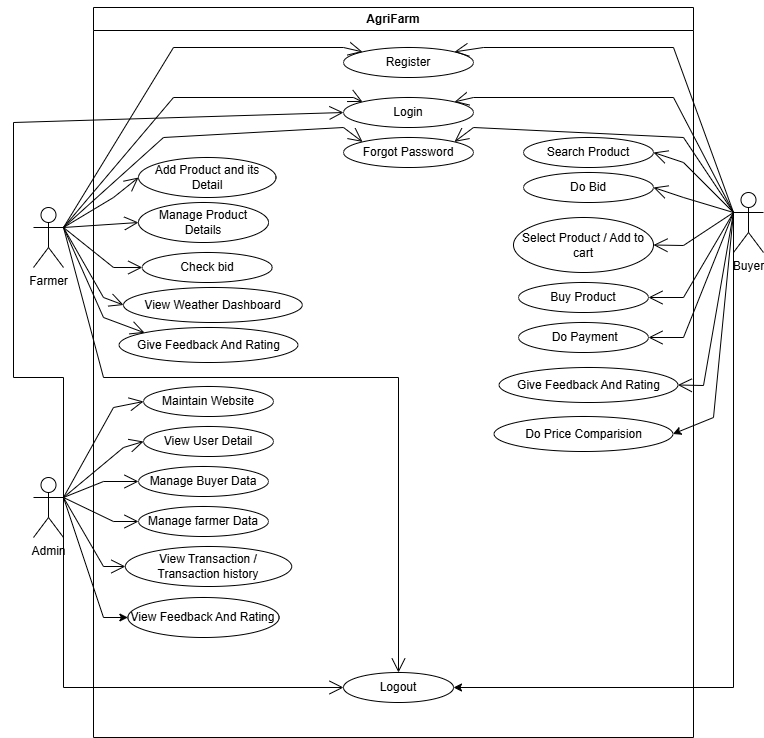

The diagram above was exported from draw.io. Its source (the exported page's mxGraphModel, read from the mxfile embedded in the PNG):
<mxGraphModel dx="946" dy="572" grid="1" gridSize="10" guides="1" tooltips="1" connect="1" arrows="1" fold="1" page="1" pageScale="1" pageWidth="850" pageHeight="1100" math="0" shadow="0">
  <root>
    <mxCell id="0" />
    <mxCell id="1" parent="0" />
    <mxCell id="u3kr1QrpTuUT-geScLvv-1" parent="1" style="swimlane;whiteSpace=wrap;html=1;" value="&lt;p style=&quot;white-space-collapse: preserve;&quot; dir=&quot;auto&quot;&gt;AgriFarm&lt;/p&gt;" vertex="1">
      <mxGeometry height="730" width="600" x="120" y="110" as="geometry" />
    </mxCell>
    <mxCell id="u3kr1QrpTuUT-geScLvv-4" parent="u3kr1QrpTuUT-geScLvv-1" style="ellipse;whiteSpace=wrap;html=1;" value="Register" vertex="1">
      <mxGeometry height="30" width="130" x="250" y="40" as="geometry" />
    </mxCell>
    <mxCell id="u3kr1QrpTuUT-geScLvv-5" parent="u3kr1QrpTuUT-geScLvv-1" style="ellipse;whiteSpace=wrap;html=1;" value="Login" vertex="1">
      <mxGeometry height="30" width="130" x="250" y="90" as="geometry" />
    </mxCell>
    <mxCell id="u3kr1QrpTuUT-geScLvv-6" parent="u3kr1QrpTuUT-geScLvv-1" style="ellipse;whiteSpace=wrap;html=1;" value="Add Product and its Detail" vertex="1">
      <mxGeometry height="40" width="137.5" x="45" y="150" as="geometry" />
    </mxCell>
    <mxCell id="u3kr1QrpTuUT-geScLvv-7" parent="u3kr1QrpTuUT-geScLvv-1" style="ellipse;whiteSpace=wrap;html=1;" value="Check bid" vertex="1">
      <mxGeometry height="30" width="130" x="48.75" y="245" as="geometry" />
    </mxCell>
    <mxCell id="u3kr1QrpTuUT-geScLvv-8" parent="u3kr1QrpTuUT-geScLvv-1" style="ellipse;whiteSpace=wrap;html=1;" value="&lt;p style=&quot;white-space-collapse: preserve;&quot; dir=&quot;auto&quot;&gt;View Weather Dashboard&lt;/p&gt;" vertex="1">
      <mxGeometry height="35" width="178.75" x="30" y="280" as="geometry" />
    </mxCell>
    <mxCell id="u3kr1QrpTuUT-geScLvv-25" parent="u3kr1QrpTuUT-geScLvv-1" style="ellipse;whiteSpace=wrap;html=1;" value="Search Product" vertex="1">
      <mxGeometry height="30" width="130" x="430" y="130" as="geometry" />
    </mxCell>
    <mxCell id="u3kr1QrpTuUT-geScLvv-27" parent="u3kr1QrpTuUT-geScLvv-1" style="ellipse;whiteSpace=wrap;html=1;" value="Do Bid" vertex="1">
      <mxGeometry height="30" width="130" x="430" y="165" as="geometry" />
    </mxCell>
    <mxCell id="u3kr1QrpTuUT-geScLvv-28" parent="u3kr1QrpTuUT-geScLvv-1" style="ellipse;whiteSpace=wrap;html=1;" value="Select Product / Add to cart" vertex="1">
      <mxGeometry height="55" width="140" x="420" y="210" as="geometry" />
    </mxCell>
    <mxCell id="u3kr1QrpTuUT-geScLvv-36" parent="u3kr1QrpTuUT-geScLvv-1" style="ellipse;whiteSpace=wrap;html=1;" value="Maintain Website" vertex="1">
      <mxGeometry height="30" width="130" x="50" y="379" as="geometry" />
    </mxCell>
    <mxCell id="u3kr1QrpTuUT-geScLvv-39" parent="u3kr1QrpTuUT-geScLvv-1" style="ellipse;whiteSpace=wrap;html=1;" value="Forgot Password" vertex="1">
      <mxGeometry height="30" width="130" x="250" y="130" as="geometry" />
    </mxCell>
    <mxCell id="u3kr1QrpTuUT-geScLvv-42" parent="u3kr1QrpTuUT-geScLvv-1" style="ellipse;whiteSpace=wrap;html=1;" value="View User Detail" vertex="1">
      <mxGeometry height="30" width="130" x="50" y="419" as="geometry" />
    </mxCell>
    <mxCell id="u3kr1QrpTuUT-geScLvv-46" parent="u3kr1QrpTuUT-geScLvv-1" style="ellipse;whiteSpace=wrap;html=1;" value="Logout" vertex="1">
      <mxGeometry height="30" width="110" x="250" y="665" as="geometry" />
    </mxCell>
    <mxCell id="zfpCZIUMmYNEiSBXj2x_-1" parent="u3kr1QrpTuUT-geScLvv-1" style="ellipse;whiteSpace=wrap;html=1;" value="&amp;nbsp;Do Payment" vertex="1">
      <mxGeometry height="30" width="130" x="425" y="315" as="geometry" />
    </mxCell>
    <mxCell id="zfpCZIUMmYNEiSBXj2x_-3" parent="u3kr1QrpTuUT-geScLvv-1" style="ellipse;whiteSpace=wrap;html=1;" value="Manage Buyer Data" vertex="1">
      <mxGeometry height="30" width="130" x="45" y="459" as="geometry" />
    </mxCell>
    <mxCell id="zfpCZIUMmYNEiSBXj2x_-7" parent="u3kr1QrpTuUT-geScLvv-1" style="ellipse;whiteSpace=wrap;html=1;" value="Manage Product Details" vertex="1">
      <mxGeometry height="40" width="130" x="45" y="195" as="geometry" />
    </mxCell>
    <mxCell id="zfpCZIUMmYNEiSBXj2x_-27" parent="u3kr1QrpTuUT-geScLvv-1" style="ellipse;whiteSpace=wrap;html=1;" value="Buy Product" vertex="1">
      <mxGeometry height="30" width="130" x="425" y="275" as="geometry" />
    </mxCell>
    <mxCell id="hXhwFBrCfDJQBNXyUs57-1" parent="u3kr1QrpTuUT-geScLvv-1" style="ellipse;whiteSpace=wrap;html=1;" value="Manage farmer Data" vertex="1">
      <mxGeometry height="30" width="130" x="45" y="499" as="geometry" />
    </mxCell>
    <mxCell id="hXhwFBrCfDJQBNXyUs57-2" parent="u3kr1QrpTuUT-geScLvv-1" style="ellipse;whiteSpace=wrap;html=1;" value="View Transaction /&lt;div&gt;Transaction history&lt;/div&gt;" vertex="1">
      <mxGeometry height="40" width="166.25" x="31.88" y="539" as="geometry" />
    </mxCell>
    <mxCell id="fQKGUUd6_e0Xtv2Vqy17-2" parent="u3kr1QrpTuUT-geScLvv-1" style="ellipse;whiteSpace=wrap;html=1;" value="&lt;p style=&quot;white-space-collapse: preserve;&quot; dir=&quot;auto&quot;&gt;Give Feedback And Rating&lt;/p&gt;" vertex="1">
      <mxGeometry height="35" width="178.75" x="25.629999999999995" y="320" as="geometry" />
    </mxCell>
    <mxCell id="fQKGUUd6_e0Xtv2Vqy17-4" parent="u3kr1QrpTuUT-geScLvv-1" style="ellipse;whiteSpace=wrap;html=1;" value="View Feedback And Rating" vertex="1">
      <mxGeometry height="40" width="151.25" x="34.37" y="590" as="geometry" />
    </mxCell>
    <mxCell id="fQKGUUd6_e0Xtv2Vqy17-6" parent="u3kr1QrpTuUT-geScLvv-1" style="ellipse;whiteSpace=wrap;html=1;" value="&lt;p style=&quot;white-space-collapse: preserve;&quot; dir=&quot;auto&quot;&gt;Give Feedback And Rating&lt;/p&gt;" vertex="1">
      <mxGeometry height="35" width="178.75" x="405.63" y="360" as="geometry" />
    </mxCell>
    <mxCell id="NvACgxBgPCaYeuY3gld5-1" parent="u3kr1QrpTuUT-geScLvv-1" style="ellipse;whiteSpace=wrap;html=1;" value="&lt;p style=&quot;white-space-collapse: preserve;&quot; dir=&quot;auto&quot;&gt;Do Price Comparision&lt;/p&gt;" vertex="1">
      <mxGeometry height="35" width="178.75" x="400.62" y="409" as="geometry" />
    </mxCell>
    <mxCell id="u3kr1QrpTuUT-geScLvv-2" parent="1" style="shape=umlActor;html=1;verticalLabelPosition=bottom;verticalAlign=top;align=center;" value="Farmer" vertex="1">
      <mxGeometry height="60" width="30" x="60" y="310" as="geometry" />
    </mxCell>
    <mxCell id="u3kr1QrpTuUT-geScLvv-3" parent="1" style="shape=umlActor;html=1;verticalLabelPosition=bottom;verticalAlign=top;align=center;" value="Buyer" vertex="1">
      <mxGeometry height="60" width="30" x="760" y="295" as="geometry" />
    </mxCell>
    <mxCell id="u3kr1QrpTuUT-geScLvv-13" edge="1" parent="1" source="u3kr1QrpTuUT-geScLvv-2" style="endArrow=open;endFill=1;endSize=12;html=1;rounded=0;exitX=1;exitY=0.3333333333333333;exitDx=0;exitDy=0;exitPerimeter=0;entryX=0;entryY=0;entryDx=0;entryDy=0;" target="u3kr1QrpTuUT-geScLvv-4" value="">
      <mxGeometry relative="1" width="160" as="geometry">
        <Array as="points">
          <mxPoint x="200" y="150" />
          <mxPoint x="370" y="150" />
        </Array>
        <mxPoint x="330" y="310" as="sourcePoint" />
        <mxPoint x="490" y="310" as="targetPoint" />
      </mxGeometry>
    </mxCell>
    <mxCell id="u3kr1QrpTuUT-geScLvv-14" edge="1" parent="1" source="u3kr1QrpTuUT-geScLvv-2" style="endArrow=open;endFill=1;endSize=12;html=1;rounded=0;exitX=1;exitY=0.3333333333333333;exitDx=0;exitDy=0;exitPerimeter=0;entryX=0;entryY=0;entryDx=0;entryDy=0;" target="u3kr1QrpTuUT-geScLvv-5" value="">
      <mxGeometry relative="1" width="160" as="geometry">
        <Array as="points">
          <mxPoint x="200" y="200" />
          <mxPoint x="380" y="200" />
        </Array>
        <mxPoint x="330" y="310" as="sourcePoint" />
        <mxPoint x="490" y="310" as="targetPoint" />
      </mxGeometry>
    </mxCell>
    <mxCell id="u3kr1QrpTuUT-geScLvv-15" edge="1" parent="1" source="u3kr1QrpTuUT-geScLvv-2" style="endArrow=open;endFill=1;endSize=12;html=1;rounded=0;exitX=1;exitY=0.3333333333333333;exitDx=0;exitDy=0;exitPerimeter=0;entryX=0;entryY=0.5;entryDx=0;entryDy=0;" target="u3kr1QrpTuUT-geScLvv-6" value="">
      <mxGeometry relative="1" width="160" as="geometry">
        <Array as="points">
          <mxPoint x="140" y="300" />
        </Array>
        <mxPoint x="330" y="310" as="sourcePoint" />
        <mxPoint x="490" y="310" as="targetPoint" />
      </mxGeometry>
    </mxCell>
    <mxCell id="u3kr1QrpTuUT-geScLvv-16" edge="1" parent="1" source="u3kr1QrpTuUT-geScLvv-2" style="endArrow=open;endFill=1;endSize=12;html=1;rounded=0;exitX=1;exitY=0.3333333333333333;exitDx=0;exitDy=0;exitPerimeter=0;entryX=0;entryY=0.5;entryDx=0;entryDy=0;" target="u3kr1QrpTuUT-geScLvv-7" value="">
      <mxGeometry relative="1" width="160" as="geometry">
        <Array as="points">
          <mxPoint x="140" y="370" />
        </Array>
        <mxPoint x="330" y="310" as="sourcePoint" />
        <mxPoint x="490" y="310" as="targetPoint" />
      </mxGeometry>
    </mxCell>
    <mxCell id="u3kr1QrpTuUT-geScLvv-17" edge="1" parent="1" source="u3kr1QrpTuUT-geScLvv-2" style="endArrow=open;endFill=1;endSize=12;html=1;rounded=0;exitX=1;exitY=0.3333333333333333;exitDx=0;exitDy=0;exitPerimeter=0;entryX=0;entryY=0.5;entryDx=0;entryDy=0;" target="u3kr1QrpTuUT-geScLvv-8" value="">
      <mxGeometry relative="1" width="160" as="geometry">
        <Array as="points">
          <mxPoint x="130" y="400" />
        </Array>
        <mxPoint x="330" y="310" as="sourcePoint" />
        <mxPoint x="490" y="310" as="targetPoint" />
      </mxGeometry>
    </mxCell>
    <mxCell id="u3kr1QrpTuUT-geScLvv-22" edge="1" parent="1" source="u3kr1QrpTuUT-geScLvv-3" style="endArrow=open;endFill=1;endSize=12;html=1;rounded=0;exitX=0;exitY=0.3333333333333333;exitDx=0;exitDy=0;exitPerimeter=0;entryX=1;entryY=0;entryDx=0;entryDy=0;" target="u3kr1QrpTuUT-geScLvv-4" value="">
      <mxGeometry relative="1" width="160" as="geometry">
        <Array as="points">
          <mxPoint x="700" y="150" />
          <mxPoint x="510" y="150" />
        </Array>
        <mxPoint x="330" y="310" as="sourcePoint" />
        <mxPoint x="520" y="190" as="targetPoint" />
      </mxGeometry>
    </mxCell>
    <mxCell id="u3kr1QrpTuUT-geScLvv-23" edge="1" parent="1" source="u3kr1QrpTuUT-geScLvv-3" style="endArrow=open;endFill=1;endSize=12;html=1;rounded=0;exitX=0;exitY=0.3333333333333333;exitDx=0;exitDy=0;exitPerimeter=0;entryX=1;entryY=0;entryDx=0;entryDy=0;" target="u3kr1QrpTuUT-geScLvv-5" value="">
      <mxGeometry relative="1" width="160" as="geometry">
        <Array as="points">
          <mxPoint x="700" y="200" />
          <mxPoint x="500" y="200" />
        </Array>
        <mxPoint x="330" y="310" as="sourcePoint" />
        <mxPoint x="490" y="310" as="targetPoint" />
      </mxGeometry>
    </mxCell>
    <mxCell id="u3kr1QrpTuUT-geScLvv-29" edge="1" parent="1" source="u3kr1QrpTuUT-geScLvv-3" style="endArrow=open;endFill=1;endSize=12;html=1;rounded=0;exitX=0;exitY=0.3333333333333333;exitDx=0;exitDy=0;exitPerimeter=0;entryX=1;entryY=0.5;entryDx=0;entryDy=0;" target="u3kr1QrpTuUT-geScLvv-28" value="">
      <mxGeometry relative="1" width="160" as="geometry">
        <Array as="points">
          <mxPoint x="710" y="348" />
        </Array>
        <mxPoint x="330" y="310" as="sourcePoint" />
        <mxPoint x="490" y="310" as="targetPoint" />
      </mxGeometry>
    </mxCell>
    <mxCell id="u3kr1QrpTuUT-geScLvv-30" edge="1" parent="1" source="u3kr1QrpTuUT-geScLvv-3" style="endArrow=open;endFill=1;endSize=12;html=1;rounded=0;exitX=0;exitY=0.3333333333333333;exitDx=0;exitDy=0;exitPerimeter=0;entryX=1;entryY=0.5;entryDx=0;entryDy=0;" target="u3kr1QrpTuUT-geScLvv-27" value="">
      <mxGeometry relative="1" width="160" as="geometry">
        <Array as="points">
          <mxPoint x="710" y="300" />
        </Array>
        <mxPoint x="330" y="310" as="sourcePoint" />
        <mxPoint x="490" y="310" as="targetPoint" />
      </mxGeometry>
    </mxCell>
    <mxCell id="u3kr1QrpTuUT-geScLvv-31" edge="1" parent="1" source="u3kr1QrpTuUT-geScLvv-3" style="endArrow=open;endFill=1;endSize=12;html=1;rounded=0;exitX=0;exitY=0.3333333333333333;exitDx=0;exitDy=0;exitPerimeter=0;entryX=1;entryY=0.5;entryDx=0;entryDy=0;" target="u3kr1QrpTuUT-geScLvv-25" value="">
      <mxGeometry relative="1" width="160" as="geometry">
        <Array as="points">
          <mxPoint x="710" y="265" />
        </Array>
        <mxPoint x="330" y="310" as="sourcePoint" />
        <mxPoint x="490" y="310" as="targetPoint" />
      </mxGeometry>
    </mxCell>
    <mxCell id="u3kr1QrpTuUT-geScLvv-33" parent="1" style="shape=umlActor;html=1;verticalLabelPosition=bottom;verticalAlign=top;align=center;" value="Admin" vertex="1">
      <mxGeometry height="60" width="30" x="60" y="580" as="geometry" />
    </mxCell>
    <mxCell id="u3kr1QrpTuUT-geScLvv-37" edge="1" parent="1" source="u3kr1QrpTuUT-geScLvv-33" style="endArrow=open;endFill=1;endSize=12;html=1;rounded=0;exitX=1;exitY=0.3333333333333333;exitDx=0;exitDy=0;exitPerimeter=0;entryX=0;entryY=0.5;entryDx=0;entryDy=0;" target="u3kr1QrpTuUT-geScLvv-36" value="">
      <mxGeometry relative="1" width="160" as="geometry">
        <Array as="points">
          <mxPoint x="140" y="510" />
        </Array>
        <mxPoint x="330" y="520" as="sourcePoint" />
        <mxPoint x="490" y="520" as="targetPoint" />
      </mxGeometry>
    </mxCell>
    <mxCell id="u3kr1QrpTuUT-geScLvv-40" edge="1" parent="1" source="u3kr1QrpTuUT-geScLvv-2" style="endArrow=open;endFill=1;endSize=12;html=1;rounded=0;exitX=1;exitY=0.3333333333333333;exitDx=0;exitDy=0;exitPerimeter=0;entryX=0;entryY=0;entryDx=0;entryDy=0;" target="u3kr1QrpTuUT-geScLvv-39" value="">
      <mxGeometry relative="1" width="160" as="geometry">
        <Array as="points">
          <mxPoint x="190" y="240" />
          <mxPoint x="370" y="230" />
        </Array>
        <mxPoint x="330" y="390" as="sourcePoint" />
        <mxPoint x="490" y="390" as="targetPoint" />
      </mxGeometry>
    </mxCell>
    <mxCell id="u3kr1QrpTuUT-geScLvv-41" edge="1" parent="1" source="u3kr1QrpTuUT-geScLvv-3" style="endArrow=open;endFill=1;endSize=12;html=1;rounded=0;exitX=0;exitY=0.3333333333333333;exitDx=0;exitDy=0;exitPerimeter=0;entryX=1;entryY=0;entryDx=0;entryDy=0;" target="u3kr1QrpTuUT-geScLvv-39" value="">
      <mxGeometry relative="1" width="160" as="geometry">
        <Array as="points">
          <mxPoint x="710" y="240" />
          <mxPoint x="500" y="230" />
        </Array>
        <mxPoint x="330" y="420" as="sourcePoint" />
        <mxPoint x="490" y="420" as="targetPoint" />
      </mxGeometry>
    </mxCell>
    <mxCell id="u3kr1QrpTuUT-geScLvv-43" edge="1" parent="1" source="u3kr1QrpTuUT-geScLvv-33" style="endArrow=open;endFill=1;endSize=12;html=1;rounded=0;exitX=1;exitY=0.3333333333333333;exitDx=0;exitDy=0;exitPerimeter=0;entryX=0;entryY=0.5;entryDx=0;entryDy=0;" target="u3kr1QrpTuUT-geScLvv-42" value="">
      <mxGeometry relative="1" width="160" as="geometry">
        <Array as="points">
          <mxPoint x="150" y="550" />
        </Array>
        <mxPoint x="90" y="510" as="sourcePoint" />
        <mxPoint x="490" y="420" as="targetPoint" />
      </mxGeometry>
    </mxCell>
    <mxCell id="u3kr1QrpTuUT-geScLvv-44" edge="1" parent="1" source="u3kr1QrpTuUT-geScLvv-33" style="endArrow=open;endFill=1;endSize=12;html=1;rounded=0;exitX=1;exitY=0.3333333333333333;exitDx=0;exitDy=0;exitPerimeter=0;entryX=0;entryY=0.5;entryDx=0;entryDy=0;" target="u3kr1QrpTuUT-geScLvv-5" value="">
      <mxGeometry relative="1" width="160" as="geometry">
        <Array as="points">
          <mxPoint x="90" y="480" />
          <mxPoint x="40" y="480" />
          <mxPoint x="40" y="225" />
        </Array>
        <mxPoint x="330" y="420" as="sourcePoint" />
        <mxPoint x="490" y="420" as="targetPoint" />
      </mxGeometry>
    </mxCell>
    <mxCell id="u3kr1QrpTuUT-geScLvv-49" edge="1" parent="1" source="u3kr1QrpTuUT-geScLvv-33" style="endArrow=open;endFill=1;endSize=12;html=1;rounded=0;exitX=1;exitY=0.3333333333333333;exitDx=0;exitDy=0;exitPerimeter=0;entryX=0;entryY=0.5;entryDx=0;entryDy=0;" target="u3kr1QrpTuUT-geScLvv-46" value="">
      <mxGeometry relative="1" width="160" as="geometry">
        <Array as="points">
          <mxPoint x="90" y="790" />
        </Array>
        <mxPoint x="330" y="410" as="sourcePoint" />
        <mxPoint x="490" y="410" as="targetPoint" />
      </mxGeometry>
    </mxCell>
    <mxCell id="zfpCZIUMmYNEiSBXj2x_-2" edge="1" parent="1" source="u3kr1QrpTuUT-geScLvv-3" style="endArrow=open;endFill=1;endSize=12;html=1;rounded=0;exitX=0;exitY=0.3333333333333333;exitDx=0;exitDy=0;exitPerimeter=0;entryX=1;entryY=0.5;entryDx=0;entryDy=0;" target="zfpCZIUMmYNEiSBXj2x_-1" value="">
      <mxGeometry relative="1" width="160" as="geometry">
        <Array as="points">
          <mxPoint x="710" y="440" />
        </Array>
        <mxPoint x="530" y="410" as="sourcePoint" />
        <mxPoint x="450" y="460" as="targetPoint" />
      </mxGeometry>
    </mxCell>
    <mxCell id="zfpCZIUMmYNEiSBXj2x_-6" edge="1" parent="1" source="u3kr1QrpTuUT-geScLvv-33" style="endArrow=open;endFill=1;endSize=12;html=1;rounded=0;exitX=1;exitY=0.3333333333333333;exitDx=0;exitDy=0;exitPerimeter=0;entryX=0;entryY=0.5;entryDx=0;entryDy=0;" target="zfpCZIUMmYNEiSBXj2x_-3" value="">
      <mxGeometry relative="1" width="160" as="geometry">
        <Array as="points">
          <mxPoint x="130" y="584" />
        </Array>
        <mxPoint x="380" y="350" as="sourcePoint" />
        <mxPoint x="460" y="355" as="targetPoint" />
      </mxGeometry>
    </mxCell>
    <mxCell id="zfpCZIUMmYNEiSBXj2x_-10" edge="1" parent="1" source="u3kr1QrpTuUT-geScLvv-2" style="endArrow=open;endFill=1;endSize=12;html=1;rounded=0;exitX=1;exitY=0.3333333333333333;exitDx=0;exitDy=0;exitPerimeter=0;entryX=0;entryY=0.5;entryDx=0;entryDy=0;" target="zfpCZIUMmYNEiSBXj2x_-7" value="">
      <mxGeometry relative="1" width="160" as="geometry">
        <mxPoint x="350" y="370" as="sourcePoint" />
        <mxPoint x="510" y="370" as="targetPoint" />
      </mxGeometry>
    </mxCell>
    <mxCell id="zfpCZIUMmYNEiSBXj2x_-28" edge="1" parent="1" source="u3kr1QrpTuUT-geScLvv-3" style="endArrow=open;endFill=1;endSize=12;html=1;rounded=0;exitX=0;exitY=0.3333333333333333;exitDx=0;exitDy=0;exitPerimeter=0;entryX=1;entryY=0.5;entryDx=0;entryDy=0;" target="zfpCZIUMmYNEiSBXj2x_-27" value="">
      <mxGeometry relative="1" width="160" as="geometry">
        <Array as="points">
          <mxPoint x="710" y="400" />
        </Array>
        <mxPoint x="340" y="490" as="sourcePoint" />
        <mxPoint x="500" y="490" as="targetPoint" />
      </mxGeometry>
    </mxCell>
    <mxCell id="hXhwFBrCfDJQBNXyUs57-5" edge="1" parent="1" source="u3kr1QrpTuUT-geScLvv-33" style="endArrow=open;endFill=1;endSize=12;html=1;rounded=0;exitX=1;exitY=0.3333333333333333;exitDx=0;exitDy=0;exitPerimeter=0;entryX=0;entryY=0.5;entryDx=0;entryDy=0;" target="hXhwFBrCfDJQBNXyUs57-2" value="">
      <mxGeometry relative="1" width="160" as="geometry">
        <Array as="points">
          <mxPoint x="130" y="669" />
        </Array>
        <mxPoint x="340" y="590" as="sourcePoint" />
        <mxPoint x="500" y="590" as="targetPoint" />
      </mxGeometry>
    </mxCell>
    <mxCell id="hXhwFBrCfDJQBNXyUs57-6" edge="1" parent="1" source="u3kr1QrpTuUT-geScLvv-33" style="endArrow=open;endFill=1;endSize=12;html=1;rounded=0;exitX=1;exitY=0.3333333333333333;exitDx=0;exitDy=0;exitPerimeter=0;entryX=0;entryY=0.5;entryDx=0;entryDy=0;" target="hXhwFBrCfDJQBNXyUs57-1" value="">
      <mxGeometry relative="1" width="160" as="geometry">
        <Array as="points">
          <mxPoint x="140" y="624" />
        </Array>
        <mxPoint x="340" y="590" as="sourcePoint" />
        <mxPoint x="500" y="590" as="targetPoint" />
      </mxGeometry>
    </mxCell>
    <mxCell id="fQKGUUd6_e0Xtv2Vqy17-7" edge="1" parent="1" source="u3kr1QrpTuUT-geScLvv-3" style="endArrow=open;endFill=1;endSize=12;html=1;rounded=0;exitX=0;exitY=0.3333333333333333;exitDx=0;exitDy=0;exitPerimeter=0;entryX=1;entryY=0.5;entryDx=0;entryDy=0;" target="fQKGUUd6_e0Xtv2Vqy17-6" value="">
      <mxGeometry relative="1" width="160" as="geometry">
        <Array as="points">
          <mxPoint x="730" y="488" />
        </Array>
        <mxPoint x="350" y="520" as="sourcePoint" />
        <mxPoint x="510" y="520" as="targetPoint" />
      </mxGeometry>
    </mxCell>
    <mxCell id="NvACgxBgPCaYeuY3gld5-2" edge="1" parent="1" source="u3kr1QrpTuUT-geScLvv-3" style="endArrow=classic;html=1;rounded=0;entryX=1;entryY=0.5;entryDx=0;entryDy=0;exitX=0;exitY=0.3333333333333333;exitDx=0;exitDy=0;exitPerimeter=0;" target="NvACgxBgPCaYeuY3gld5-1" value="">
      <mxGeometry height="50" relative="1" width="50" as="geometry">
        <Array as="points">
          <mxPoint x="740" y="520" />
        </Array>
        <mxPoint x="760" y="320" as="sourcePoint" />
        <mxPoint x="500" y="530" as="targetPoint" />
      </mxGeometry>
    </mxCell>
    <mxCell id="NvACgxBgPCaYeuY3gld5-3" edge="1" parent="1" source="u3kr1QrpTuUT-geScLvv-33" style="endArrow=classic;html=1;rounded=0;exitX=1;exitY=0.3333333333333333;exitDx=0;exitDy=0;exitPerimeter=0;entryX=0;entryY=0.5;entryDx=0;entryDy=0;" target="fQKGUUd6_e0Xtv2Vqy17-4" value="">
      <mxGeometry height="50" relative="1" width="50" as="geometry">
        <Array as="points">
          <mxPoint x="130" y="720" />
        </Array>
        <mxPoint x="460" y="530" as="sourcePoint" />
        <mxPoint x="510" y="480" as="targetPoint" />
      </mxGeometry>
    </mxCell>
    <mxCell id="NvACgxBgPCaYeuY3gld5-6" edge="1" parent="1" source="u3kr1QrpTuUT-geScLvv-3" style="edgeStyle=none;orthogonalLoop=1;jettySize=auto;html=1;rounded=0;exitX=0;exitY=0.3333333333333333;exitDx=0;exitDy=0;exitPerimeter=0;entryX=1;entryY=0.5;entryDx=0;entryDy=0;" target="u3kr1QrpTuUT-geScLvv-46" value="">
      <mxGeometry relative="1" width="100" as="geometry">
        <Array as="points">
          <mxPoint x="760" y="790" />
        </Array>
        <mxPoint x="530" y="710" as="sourcePoint" />
        <mxPoint x="630" y="710" as="targetPoint" />
      </mxGeometry>
    </mxCell>
    <mxCell id="u3kr1QrpTuUT-geScLvv-47" edge="1" parent="1" source="u3kr1QrpTuUT-geScLvv-2" style="endArrow=open;endFill=1;endSize=12;html=1;rounded=0;entryX=0.5;entryY=0;entryDx=0;entryDy=0;exitX=1;exitY=0.3333333333333333;exitDx=0;exitDy=0;exitPerimeter=0;" target="u3kr1QrpTuUT-geScLvv-46" value="">
      <mxGeometry relative="1" width="160" as="geometry">
        <Array as="points">
          <mxPoint x="130" y="480" />
          <mxPoint x="425" y="480" />
        </Array>
        <mxPoint x="100" y="430" as="sourcePoint" />
        <mxPoint x="387.4291270347438" y="766.1933982822027" as="targetPoint" />
      </mxGeometry>
    </mxCell>
    <mxCell id="Q9oECKRDBEqgeLaL4Yk--3" edge="1" parent="1" source="u3kr1QrpTuUT-geScLvv-2" style="endArrow=open;endFill=1;endSize=12;html=1;rounded=0;exitX=1;exitY=0.3333333333333333;exitDx=0;exitDy=0;exitPerimeter=0;entryX=0;entryY=0;entryDx=0;entryDy=0;" target="fQKGUUd6_e0Xtv2Vqy17-2" value="">
      <mxGeometry relative="1" width="160" as="geometry">
        <Array as="points">
          <mxPoint x="130" y="420" />
        </Array>
        <mxPoint x="90" y="460" as="sourcePoint" />
        <mxPoint x="510" y="700" as="targetPoint" />
      </mxGeometry>
    </mxCell>
  </root>
</mxGraphModel>